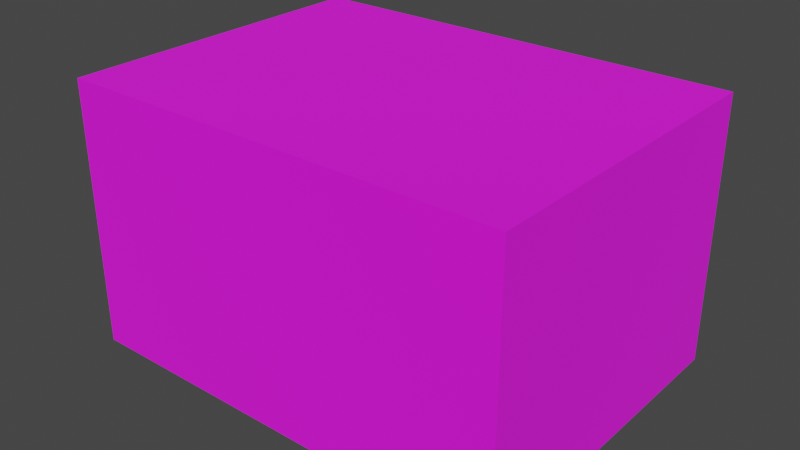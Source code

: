 # Source: box_8_lizol.blend  (saved by Blender 2.93.20; exported with 4.5.12 LTS)
import bpy
from mathutils import Matrix  # noqa: F401  (used for matrix-valued properties, if any)

bpy.ops.wm.read_factory_settings(use_empty=True)
scene = bpy.context.scene
scene.name = 'Scene'

# ---- collections
col_collection = bpy.data.collections.new('Collection'); scene.collection.children.link(col_collection)

# ---- images (referenced by path relative to the original .blend; pixels are not part of the script)
import os
ASSET_DIR = os.environ.get("B2B_ASSET_DIR", "")  # directory of the original .blend (textures are referenced by path, not embedded)
HERE = os.path.dirname(os.path.abspath(__file__))  # packed textures are extracted next to this script under _unpacked/

def load_image(name, relpath, width, height, colorspace="sRGB"):
    """Load a texture the original file referenced (path relative to the .blend, or extracted next to this script)."""
    p = next((c for c in (os.path.join(HERE, relpath), os.path.join(ASSET_DIR, relpath)) if relpath and os.path.exists(c)), "")
    if p:
        img = bpy.data.images.load(p, check_existing=True)
        img.name = name
    else:  # same state as the original file: an image datablock whose file is absent (Cycles renders it pink)
        img = bpy.data.images.new(name, width, height)
        img.source = "FILE"
        img.filepath = "//" + (relpath or name)
    img.colorspace_settings.name = colorspace
    return img
img_screenshot_from_2021_07_14_18_36_38_png = load_image('Screenshot from 2021-07-14 18-36-38.png', 'Screenshot from 2021-07-14 18-36-38.png', 1024, 1024, 'sRGB')

# ---- materials (node trees are filled in below, after node groups)
mat_material = bpy.data.materials.new('Material')
mat_material.alpha_threshold = 0.0
mat_material.use_transparent_shadow = False
mat_material.line_color = (0.0, 0.0, 0.0, 1.0)

# ---- material node trees
mat_material.use_nodes = True; mat_material.node_tree.nodes.clear()
_N = mat_material.node_tree.nodes; _L = mat_material.node_tree.links
n0 = _N.new('ShaderNodeOutputMaterial'); n0.name = 'Material Output'; n0.location = (300, 300)
n1 = _N.new('ShaderNodeBsdfPrincipled'); n1.name = 'Principled BSDF'; n1.location = (10, 300)
n1.distribution = 'GGX'
n1.subsurface_method = 'BURLEY'
n1.inputs[2].default_value = 1.0
n1.inputs[3].default_value = 1.45
n1.inputs[27].default_value = (0.0, 0.0, 0.0, 1.0)
n1.inputs[28].default_value = 1.0
n2 = _N.new('ShaderNodeTexImage'); n2.name = 'Image Texture'; n2.location = (-378, 166)
n2.image = img_screenshot_from_2021_07_14_18_36_38_png
_L.new(n1.outputs[0], n0.inputs[0])
_L.new(n2.outputs[0], n1.inputs[0])
n0.is_active_output = True

# ---- world
world_world = bpy.data.worlds.new('World'); scene.world = world_world
world_world.use_nodes = True; world_world.node_tree.nodes.clear()
_N = world_world.node_tree.nodes; _L = world_world.node_tree.links
n0 = _N.new('ShaderNodeOutputWorld'); n0.name = 'World Output'; n0.location = (300, 300)
n1 = _N.new('ShaderNodeBackground'); n1.name = 'Background'; n1.location = (10, 300)
n1.inputs[0].default_value = (0.05088, 0.05088, 0.05088, 1.0)
_L.new(n1.outputs[0], n0.inputs[0])
n0.is_active_output = True
world_world.color = (0.05088, 0.05088, 0.05088)
world_world.use_sun_shadow = False
world_world.sun_shadow_jitter_overblur = 0.0

# ---- meshes
me_cube = bpy.data.meshes.new('Cube')
me_cube.from_pydata([(0.1975, 0.145, 0.2349), (0.1975, 0.145, -9.159e-05), (0.1975, -0.145, 0.2349), (0.1975, -0.145, -9.159e-05), (-0.1975, 0.145, 0.2349), (-0.1975, 0.145, -9.159e-05), (-0.1975, -0.145, 0.2349), (-0.1975, -0.145, -9.159e-05)], [], [(0, 4, 6, 2), (3, 2, 6, 7), (7, 6, 4, 5), (5, 1, 3, 7), (1, 0, 2, 3), (5, 4, 0, 1)])
_uv = me_cube.uv_layers.new(name='UVMap')
_uv.uv.foreach_set('vector', [0.4911, 0.955, 0.2671, 0.955, 0.2671, 0.6743, 0.4911, 0.6743, 0.4929, 0.3611, 0.4929, 0.6671, 0.2635, 0.6671, 0.2635, 0.3611, 0.2508, 0.3622, 0.2508, 0.6586, 0.02959, 0.6586, 0.02959, 0.3622, 0.4903, 0.3353, 0.2588, 0.3353, 0.2588, 0.05834, 0.4903, 0.05834, 0.7304, 0.3637, 0.7304, 0.6539, 0.5021, 0.6539, 0.5021, 0.3637, 0.9707, 0.3688, 0.9707, 0.6504, 0.7324, 0.6504, 0.7324, 0.3688])
me_cube.materials.append(mat_material)
me_cube.use_remesh_preserve_volume = False
me_cube.use_remesh_preserve_attributes = False
me_cube.use_mirror_vertex_groups = False
me_cube.update()

# ---- objects
ob_cube = bpy.data.objects.new('Cube', me_cube)

# ---- transforms, parenting, visibility, modifiers, constraints
ob_cube.location = (0.0, 0.0, 0.0)
ob_cube.lock_rotations_4d = False
ob_cube.empty_display_type = 'ARROWS'
ob_cube.lineart.crease_threshold = 0.0

# ---- collection membership
col_collection.objects.link(ob_cube)

# ---- scene / render settings (as saved in the file)
scene.frame_start = 1; scene.frame_end = 250; scene.frame_set(1)
scene.render.engine = 'BLENDER_EEVEE_NEXT'
scene.cycles.use_denoising = False
scene.cycles.samples = 128
scene.cycles.sampling_pattern = 'TABULATED_SOBOL'
scene.cycles.use_adaptive_sampling = False
scene.cycles.use_light_tree = False
scene.view_settings.view_transform = 'Filmic'
bpy.context.view_layer.update()

# ---- added for rendering (the .blend has no active camera and no usable light): camera, sun
cam_auto = bpy.data.cameras.new('AutoCamera')
cam_auto.lens = 50.0
cam_auto.sensor_width = 36.0
cam_auto.clip_end = 1000.0
ob_auto_camera = bpy.data.objects.new('AutoCamera', cam_auto)
scene.collection.objects.link(ob_auto_camera)
ob_auto_camera.location = (0.502824, -0.603388, 0.519667)
ob_auto_camera.rotation_euler = (1.09748, -7.21219e-08, 0.694738)
scene.camera = ob_auto_camera
light_auto_sun = bpy.data.lights.new('AutoSun', 'SUN')
light_auto_sun.energy = 3.0
light_auto_sun.angle = 0.0523599
ob_auto_sun = bpy.data.objects.new('AutoSun', light_auto_sun)
scene.collection.objects.link(ob_auto_sun)
ob_auto_sun.rotation_euler = (0.872665, 0.174533, 0.523599)
bpy.context.view_layer.update()
